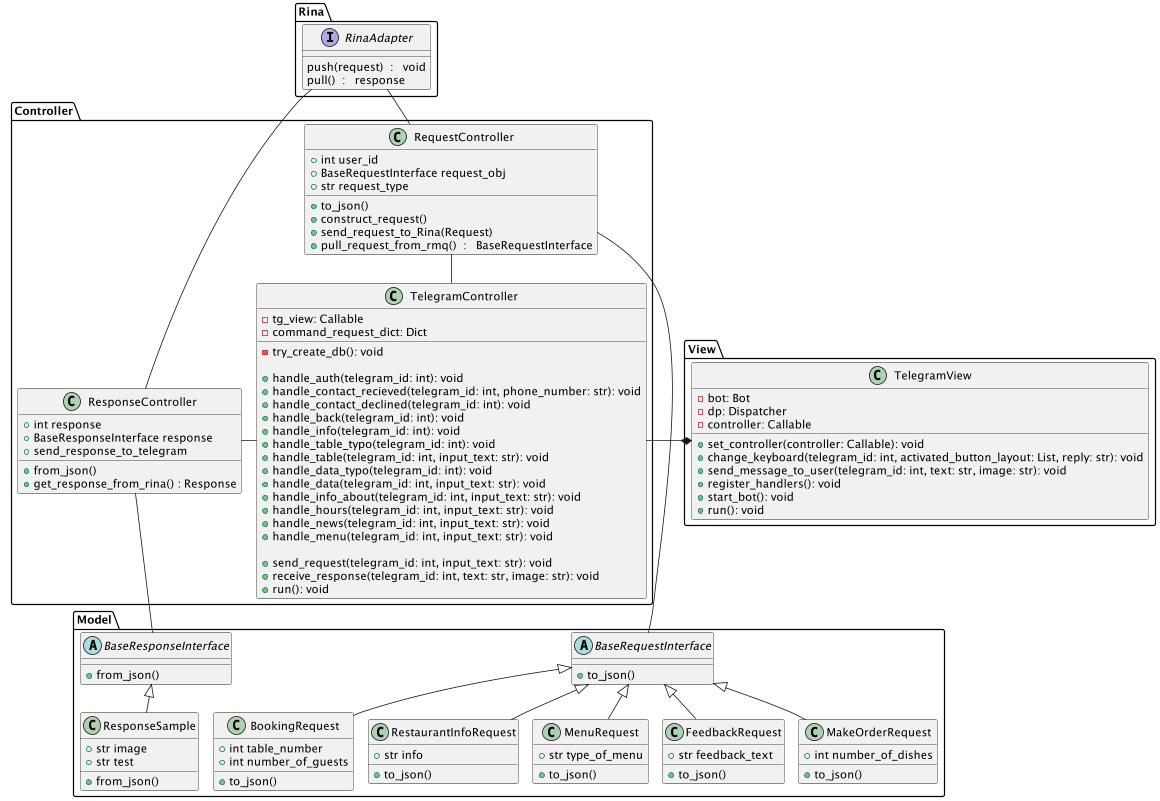

The diagram above was rendered by PlantUML. Its source (embedded in the PNG):
@startuml
!pragma layout smetana
scale  2048 width
scale  1600 height
package "Model" {


'class USER {
'  +telegram_id
'}
'
'class AUTHORIZED_USER {
'  +telegram_id
'  +bookTable()
'  +getRestaurantInfo()
'  +getMenu()
'  +giveFeedback()
'}
  abstract class BaseResponseInterface{
+ from_json()
}
class ResponseSample{
+ str image
+ str test
+ from_json()
}

  abstract class BaseRequestInterface {
    + to_json()
  }
class MakeOrderRequest{
+ int number_of_dishes
+ to_json()
}

  class BookingRequest {

+ int table_number
+ int number_of_guests
+ to_json()
  }

  class RestaurantInfoRequest {
+ str info
+ to_json()
  }

  class MenuRequest {
+ str type_of_menu
+ to_json()
  }

  class FeedbackRequest {
+ str feedback_text
+ to_json()
  }


}

package "View" {
class "TelegramView" {
  -bot: Bot
  -dp: Dispatcher
  -controller: Callable
  +set_controller(controller: Callable): void
  +change_keyboard(telegram_id: int, activated_button_layout: List, reply: str): void
  +send_message_to_user(telegram_id: int, text: str, image: str): void
  +register_handlers(): void
  +start_bot(): void
  +run(): void
}


}

package Rina {
interface RinaAdapter{
push(request)  :   void
pull()  :   response
}

}
package "Controller" {


  class ResponseController{
'  +receive_response_from_rmq()
+ int response
+ BaseResponseInterface response
+ from_json()
  +get_response_from_rina() : Response
  +send_response_to_telegram
  }
  class RequestController{
  + int user_id
+ BaseRequestInterface request_obj
+ str request_type
+ to_json()
+ construct_request()
'  -request:Request
  +send_request_to_Rina(Request)
  +pull_request_from_rmq()  :   BaseRequestInterface
  }
  class "TelegramController" {
  -tg_view: Callable
  -command_request_dict: Dict
  -try_create_db(): void

  +handle_auth(telegram_id: int): void
  +handle_contact_recieved(telegram_id: int, phone_number: str): void
  +handle_contact_declined(telegram_id: int): void
  +handle_back(telegram_id: int): void
  +handle_info(telegram_id: int): void
  +handle_table_typo(telegram_id: int): void
  +handle_table(telegram_id: int, input_text: str): void
  +handle_data_typo(telegram_id: int): void
  +handle_data(telegram_id: int, input_text: str): void
  +handle_info_about(telegram_id: int, input_text: str): void
  +handle_hours(telegram_id: int, input_text: str): void
  +handle_news(telegram_id: int, input_text: str): void
  +handle_menu(telegram_id: int, input_text: str): void
  
  +send_request(telegram_id: int, input_text: str): void
  +receive_response(telegram_id: int, text: str, image: str): void
  +run(): void
}

}
BaseRequestInterface <|-- BookingRequest
BaseRequestInterface <|-- MakeOrderRequest

BaseRequestInterface <|-- RestaurantInfoRequest
BaseRequestInterface <|-- MenuRequest
BaseRequestInterface <|-- FeedbackRequest
BaseResponseInterface <|-- ResponseSample
'TelegramView *--
TelegramController -right-* TelegramView
'ResponseController -> TelegramController
RinaAdapter -- RequestController
RinaAdapter -- ResponseController
ResponseController - TelegramController
RequestController -- TelegramController
ResponseController -- BaseResponseInterface
RequestController - BaseRequestInterface

'USER <|-- AUTHORIZED_USER
'TelegramController --> Request
'RMQController --> RabbitMQ

@enduml